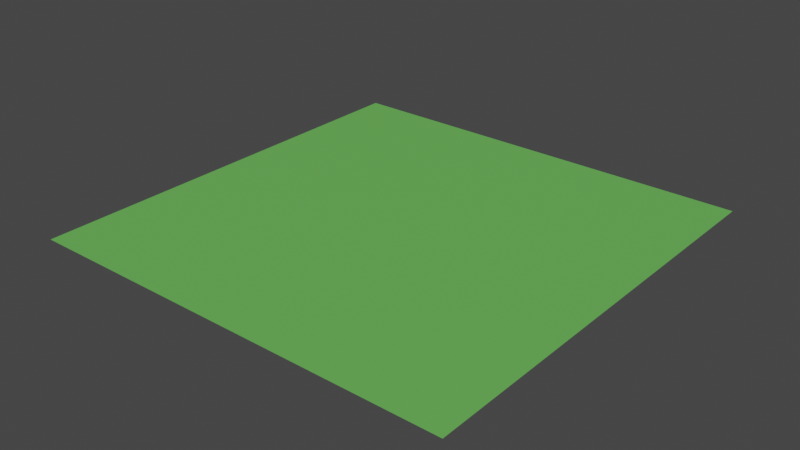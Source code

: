 # Source: terrain_test.blend  (saved by Blender 3.6.13; exported with 4.5.12 LTS)
import bpy
from mathutils import Matrix  # noqa: F401  (used for matrix-valued properties, if any)

bpy.ops.wm.read_factory_settings(use_empty=True)
scene = bpy.context.scene
scene.name = 'Scene'

# ---- collections
col_collection = bpy.data.collections.new('Collection'); scene.collection.children.link(col_collection)

# ---- materials (node trees are filled in below, after node groups)
mat_material_002 = bpy.data.materials.new('Material.002')
mat_material_002.use_transparent_shadow = False

# ---- material node trees
mat_material_002.use_nodes = True; mat_material_002.node_tree.nodes.clear()
_N = mat_material_002.node_tree.nodes; _L = mat_material_002.node_tree.links
n0 = _N.new('ShaderNodeBsdfPrincipled'); n0.name = 'Principled BSDF'; n0.location = (10, 300)
n0.distribution = 'GGX'
n0.subsurface_method = 'RANDOM_WALK_SKIN'
n0.inputs[0].default_value = (0.147, 0.521, 0.0999, 1.0)
n0.inputs[3].default_value = 1.45
n0.inputs[27].default_value = (0.0, 0.0, 0.0, 1.0)
n0.inputs[28].default_value = 1.0
n1 = _N.new('ShaderNodeOutputMaterial'); n1.name = 'Material Output'; n1.location = (300, 300)
_L.new(n0.outputs[0], n1.inputs[0])
n1.is_active_output = True

# ---- world
world_world = bpy.data.worlds.new('World'); scene.world = world_world
world_world.use_nodes = True; world_world.node_tree.nodes.clear()
_N = world_world.node_tree.nodes; _L = world_world.node_tree.links
n0 = _N.new('ShaderNodeOutputWorld'); n0.name = 'World Output'; n0.location = (300, 300)
n1 = _N.new('ShaderNodeBackground'); n1.name = 'Background'; n1.location = (10, 300)
n1.inputs[0].default_value = (0.05088, 0.05088, 0.05088, 1.0)
_L.new(n1.outputs[0], n0.inputs[0])
n0.is_active_output = True
world_world.color = (0.05088, 0.05088, 0.05088)
world_world.use_sun_shadow = False
world_world.sun_shadow_jitter_overblur = 0.0

# ---- meshes
me_plane = bpy.data.meshes.new('Plane')
me_plane.from_pydata([(-1.0, -1.0, 0.0), (1.0, -1.0, 0.0), (-1.0, 1.0, 0.0), (1.0, 1.0, 0.0)], [], [(0, 1, 3, 2)])
_uv = me_plane.uv_layers.new(name='UVMap')
_uv.uv.foreach_set('vector', [0.0, 0.0, 1.0, 0.0, 1.0, 1.0, 0.0, 1.0])
me_plane.materials.append(mat_material_002)
me_plane.update()

# ---- objects
ob_plane = bpy.data.objects.new('Plane', me_plane)

# ---- transforms, parenting, visibility, modifiers, constraints
ob_plane.location = (0.0, 0.0, 0.0)
ob_plane.scale = (200.0, 200.0, 0.0)

# ---- collection membership
col_collection.objects.link(ob_plane)

# ---- scene / render settings (as saved in the file)
scene.frame_start = 1; scene.frame_end = 250; scene.frame_set(1)
scene.render.engine = 'BLENDER_EEVEE_NEXT'
scene.cycles.sampling_pattern = 'TABULATED_SOBOL'
scene.view_settings.view_transform = 'Filmic'
bpy.context.view_layer.update()

# ---- added for rendering (the .blend has no active camera and no usable light): camera, sun
cam_auto = bpy.data.cameras.new('AutoCamera')
cam_auto.lens = 50.0
cam_auto.sensor_width = 36.0
cam_auto.clip_end = 9185.39
ob_auto_camera = bpy.data.objects.new('AutoCamera', cam_auto)
scene.collection.objects.link(ob_auto_camera)
ob_auto_camera.location = (523.386, -628.063, 418.709)
ob_auto_camera.rotation_euler = (1.09748, -7.21219e-08, 0.694738)
scene.camera = ob_auto_camera
light_auto_sun = bpy.data.lights.new('AutoSun', 'SUN')
light_auto_sun.energy = 3.0
light_auto_sun.angle = 0.0523599
ob_auto_sun = bpy.data.objects.new('AutoSun', light_auto_sun)
scene.collection.objects.link(ob_auto_sun)
ob_auto_sun.rotation_euler = (0.872665, 0.174533, 0.523599)
bpy.context.view_layer.update()

